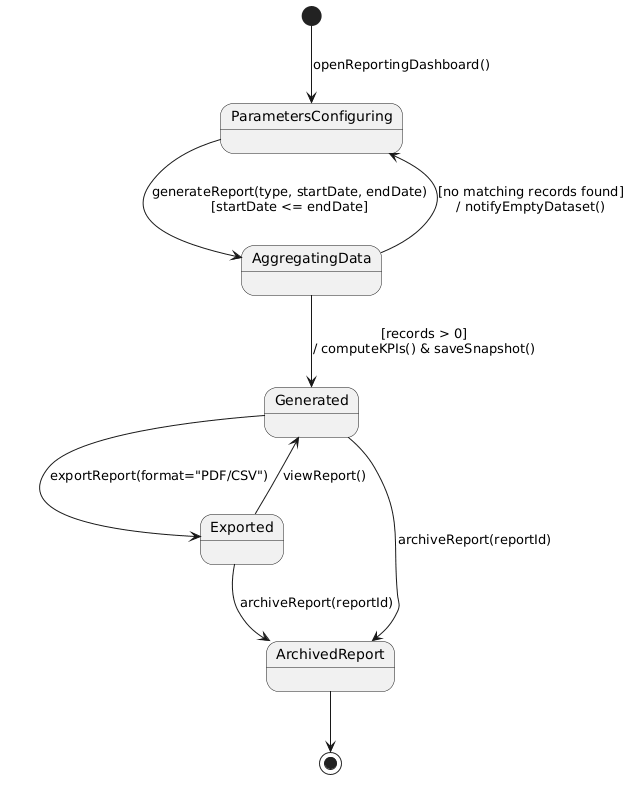

The diagram above was rendered by PlantUML. Its source (embedded in the PNG):
@startuml
skinparam shadowing false
[*] --> ParametersConfiguring : openReportingDashboard()

ParametersConfiguring --> AggregatingData : generateReport(type, startDate, endDate)\n[startDate <= endDate]
AggregatingData --> ParametersConfiguring : [no matching records found]\n/ notifyEmptyDataset()

AggregatingData --> Generated : [records > 0]\n/ computeKPIs() & saveSnapshot()
Generated --> Exported : exportReport(format="PDF/CSV")
Exported --> Generated : viewReport()

Generated --> ArchivedReport : archiveReport(reportId)
Exported --> ArchivedReport : archiveReport(reportId)
ArchivedReport --> [*]
@enduml